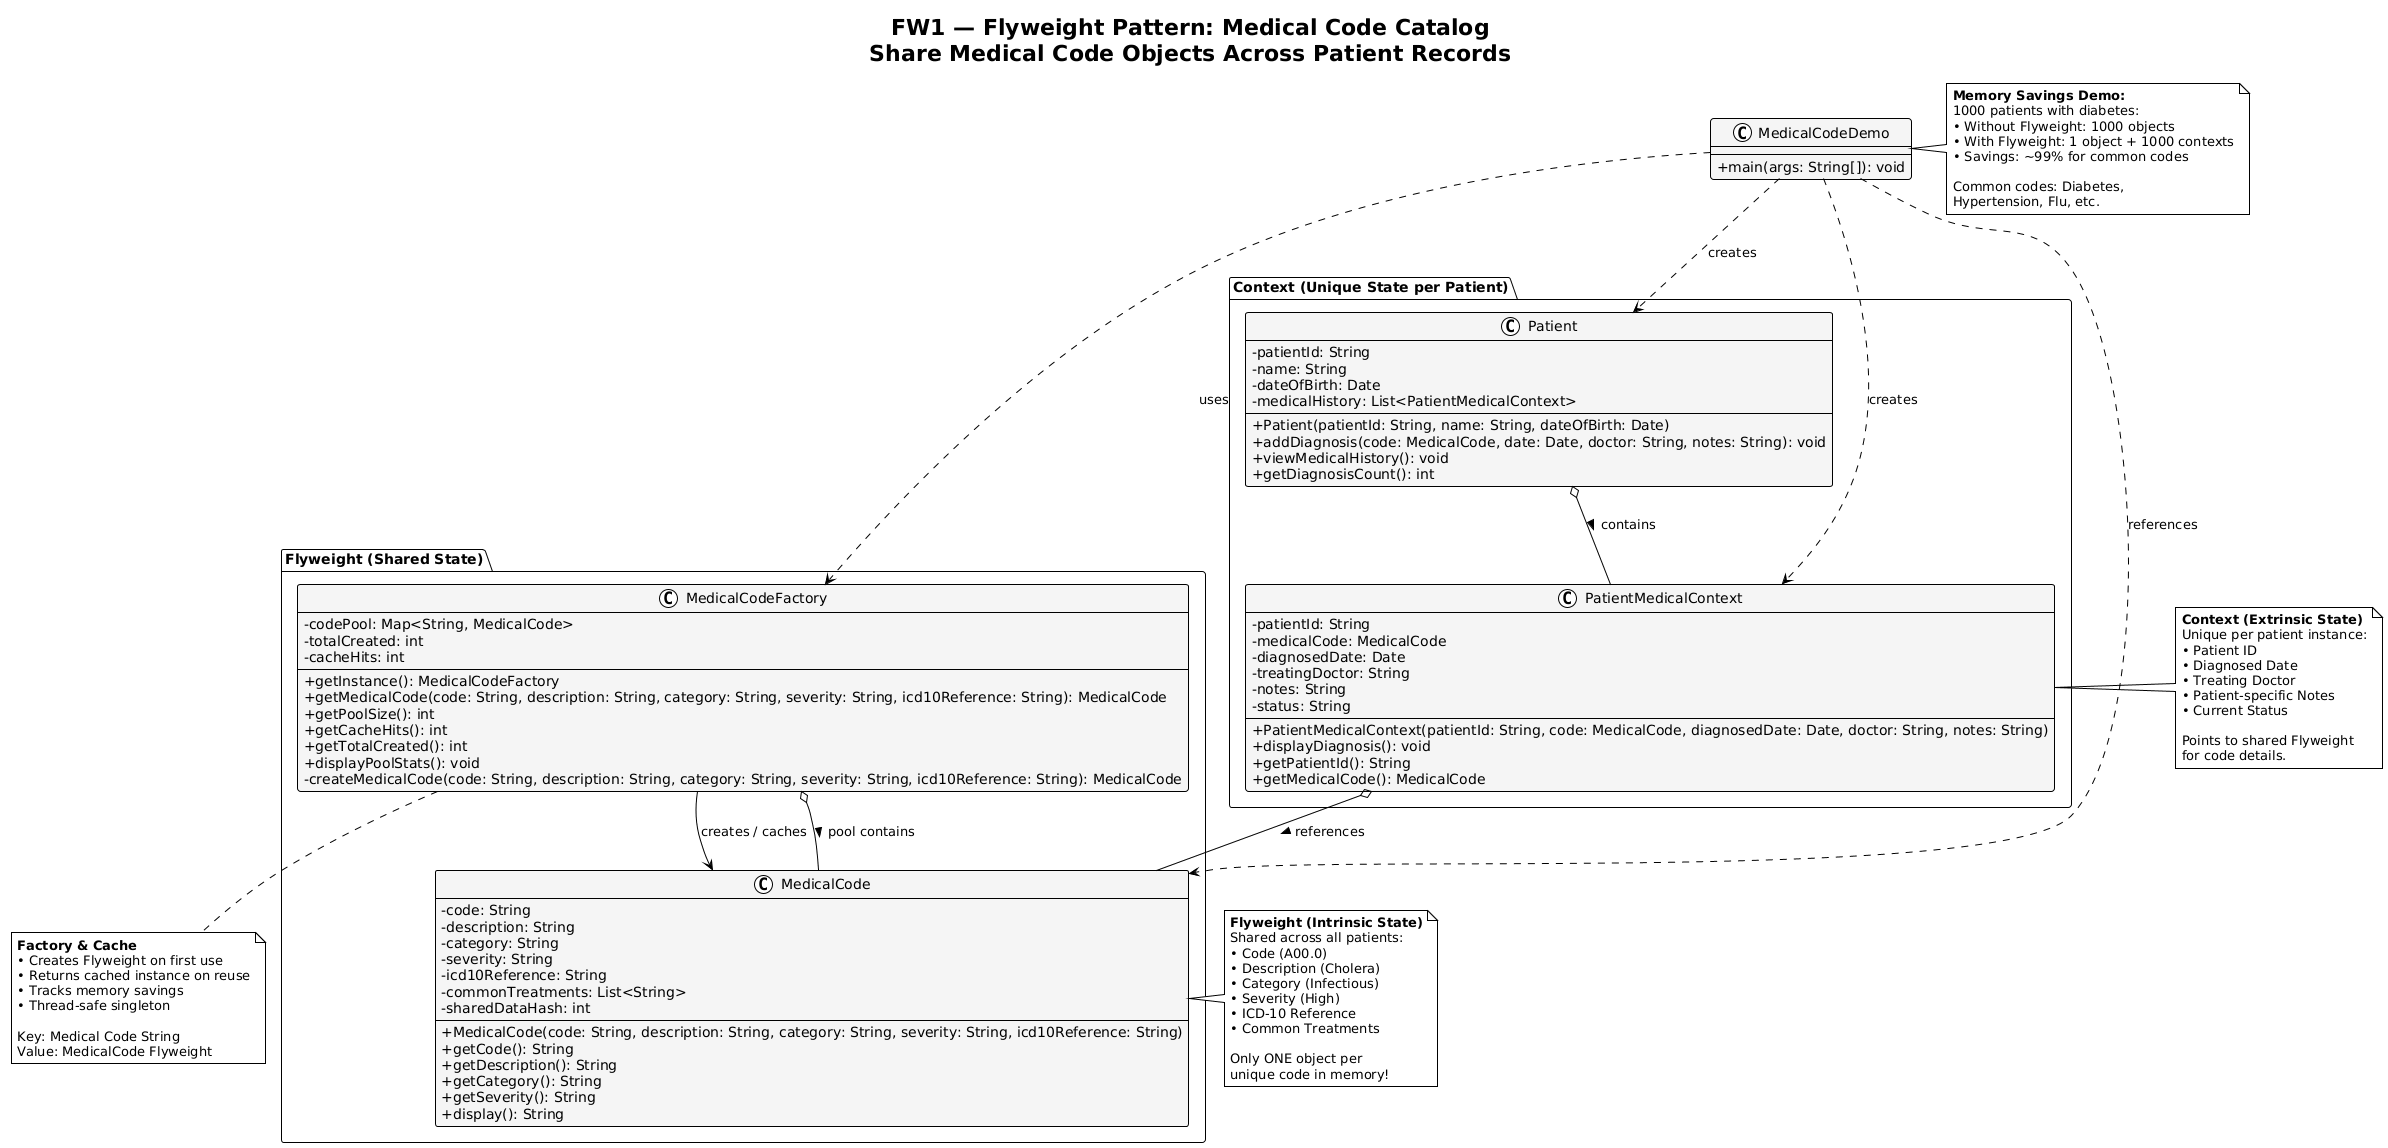

The diagram above was rendered by PlantUML. Its source (embedded in the PNG):
@startuml
!theme plain
skinparam classAttributeIconSize 0
skinparam classFontSize 14
skinparam classBackgroundColor WhiteSmoke
skinparam classArrowColor Black
skinparam classBorderColor Black

title FW1 — Flyweight Pattern: Medical Code Catalog\nShare Medical Code Objects Across Patient Records

package "Flyweight (Shared State)" {
    class MedicalCode {
        -code: String
        -description: String
        -category: String
        -severity: String
        -icd10Reference: String
        -commonTreatments: List<String>
        -sharedDataHash: int
        +MedicalCode(code: String, description: String, category: String, severity: String, icd10Reference: String)
        +getCode(): String
        +getDescription(): String
        +getCategory(): String
        +getSeverity(): String
        +display(): String
    }
    
    class MedicalCodeFactory {
        -codePool: Map<String, MedicalCode>
        -totalCreated: int
        -cacheHits: int
        +getInstance(): MedicalCodeFactory
        +getMedicalCode(code: String, description: String, category: String, severity: String, icd10Reference: String): MedicalCode
        +getPoolSize(): int
        +getCacheHits(): int
        +getTotalCreated(): int
        +displayPoolStats(): void
        -createMedicalCode(code: String, description: String, category: String, severity: String, icd10Reference: String): MedicalCode
    }
}

package "Context (Unique State per Patient)" {
    class PatientMedicalContext {
        -patientId: String
        -medicalCode: MedicalCode
        -diagnosedDate: Date
        -treatingDoctor: String
        -notes: String
        -status: String
        +PatientMedicalContext(patientId: String, code: MedicalCode, diagnosedDate: Date, doctor: String, notes: String)
        +displayDiagnosis(): void
        +getPatientId(): String
        +getMedicalCode(): MedicalCode
    }
    
    class Patient {
        -patientId: String
        -name: String
        -dateOfBirth: Date
        -medicalHistory: List<PatientMedicalContext>
        +Patient(patientId: String, name: String, dateOfBirth: Date)
        +addDiagnosis(code: MedicalCode, date: Date, doctor: String, notes: String): void
        +viewMedicalHistory(): void
        +getDiagnosisCount(): int
    }
}

class MedicalCodeDemo {
    +main(args: String[]): void
}

' Relationships
MedicalCodeFactory --> MedicalCode : creates / caches
MedicalCodeFactory o-- MedicalCode : pool contains >

PatientMedicalContext o-- MedicalCode : references >
Patient o-- PatientMedicalContext : contains >

MedicalCodeDemo ..> MedicalCodeFactory : uses
MedicalCodeDemo ..> MedicalCode : references
MedicalCodeDemo ..> Patient : creates
MedicalCodeDemo ..> PatientMedicalContext : creates

note right of MedicalCode
    **Flyweight (Intrinsic State)**
    Shared across all patients:
    • Code (A00.0)
    • Description (Cholera)
    • Category (Infectious)
    • Severity (High)
    • ICD-10 Reference
    • Common Treatments
    
    Only ONE object per
    unique code in memory!
end note

note left of PatientMedicalContext
    **Context (Extrinsic State)**
    Unique per patient instance:
    • Patient ID
    • Diagnosed Date
    • Treating Doctor
    • Patient-specific Notes
    • Current Status
    
    Points to shared Flyweight
    for code details.
end note

note bottom of MedicalCodeFactory
    **Factory & Cache**
    • Creates Flyweight on first use
    • Returns cached instance on reuse
    • Tracks memory savings
    • Thread-safe singleton
    
    Key: Medical Code String
    Value: MedicalCode Flyweight
end note

note right of MedicalCodeDemo
    **Memory Savings Demo:**
    1000 patients with diabetes:
    • Without Flyweight: 1000 objects
    • With Flyweight: 1 object + 1000 contexts
    • Savings: ~99% for common codes
    
    Common codes: Diabetes,
    Hypertension, Flu, etc.
end note
@enduml